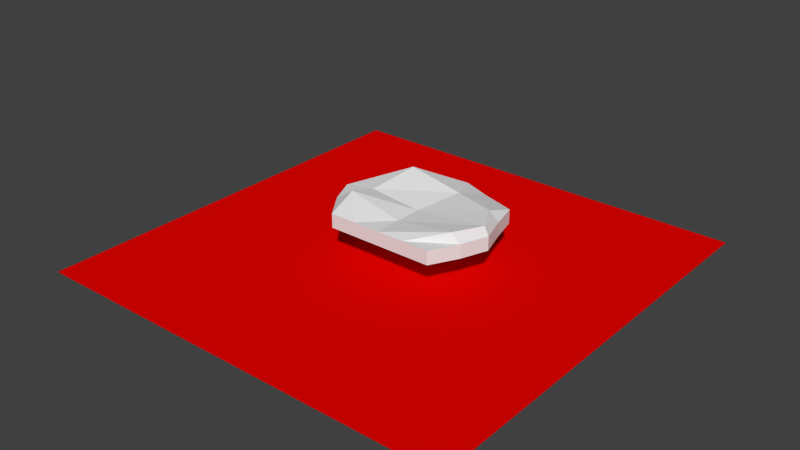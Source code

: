 # Source: BitSP.blend  (saved by Blender 2.76.0; exported with 4.5.12 LTS)
import bpy
from mathutils import Matrix  # noqa: F401  (used for matrix-valued properties, if any)

bpy.ops.wm.read_factory_settings(use_empty=True)
scene = bpy.context.scene
scene.name = 'Scene'

# ---- collections
col_collection_1 = bpy.data.collections.new('Collection 1'); scene.collection.children.link(col_collection_1)

# ---- materials (node trees are filled in below, after node groups)
mat_material_002 = bpy.data.materials.new('Material.002')
mat_material_002.alpha_threshold = 0.0
mat_material_002.use_transparent_shadow = False
mat_material_002.diffuse_color = (0.8, 0.0008373, 0.0, 1.0)
mat_material_002.specular_color = (1.0, 0.0007107, 0.0)
mat_material_002.roughness = 0.5
mat_material_005 = bpy.data.materials.new('Material.005')
mat_material_005.alpha_threshold = 0.0
mat_material_005.use_transparent_shadow = False
mat_material_005.roughness = 0.5
mat_material_005.line_color = (0.0, 0.0, 0.0, 1.0)

# ---- material node trees

# ---- world
world_world = bpy.data.worlds.new('World'); scene.world = world_world
world_world.color = (0.05088, 0.05088, 0.05088)
world_world.use_sun_shadow = False
world_world.sun_shadow_jitter_overblur = 0.0
world_world.cycles.sampling_method = 'MANUAL'
world_world.cycles.sample_map_resolution = 256

# ---- meshes
me_plane = bpy.data.meshes.new('Plane')
me_plane.from_pydata([(-1.254, -1.831, -0.06121), (2.172, -1.831, -0.06121), (-1.254, 1.595, -0.06121), (2.172, 1.595, -0.06121)], [], [(0, 1, 3, 2)])
_uv = me_plane.uv_layers.new(name='UVMap')
_uv.uv.foreach_set('vector', [-8.209, -8.209, 9.209, -8.209, 9.209, 9.209, -8.209, 9.209])
me_plane.materials.append(mat_material_002)
me_plane.use_remesh_preserve_volume = False
me_plane.use_remesh_preserve_attributes = False
me_plane.use_mirror_vertex_groups = False
me_plane.update()
me_cube_017 = bpy.data.meshes.new('Cube.017')
me_cube_017.from_pydata([(1.951, 1.686, -1.089), (1.686, -1.686, -1.089), (-1.686, -1.686, -1.089), (-1.686, 1.686, -1.089), (1.951, 1.686, -0.6529), (1.686, -1.686, -0.6529), (-1.686, -1.686, -0.6529), (-1.686, 1.686, -0.6529), (2.444, 0.0, -1.089), (3.576e-07, 2.358, -1.089), (1.951, 1.686, -0.8708), (-1.192e-07, -1.686, -1.089), (1.686, -1.686, -0.8708), (-2.653, 4.768e-07, -1.089), (-1.686, -1.686, -0.8708), (-1.686, 1.686, -0.8708), (2.444, -8.345e-07, -0.6529), (5.96e-07, 2.358, -0.6529), (-7.153e-07, -1.686, -0.6529), (-2.653, 3.576e-07, -0.6529), (4.768e-07, 2.358, -0.8708), (-2.653, 3.576e-07, -0.8708), (-4.768e-07, -1.686, -0.8708), (2.444, -4.768e-07, -0.8708), (-5.96e-08, -3.576e-07, -0.6529), (1.192e-07, 2.384e-07, -1.089), (2.138, -0.843, -1.089), (-0.843, 2.034, -1.089), (1.951, 1.686, -0.7619), (-0.843, -1.686, -1.089), (1.686, -1.686, -0.7619), (-2.277, 0.843, -1.089), (-1.686, -1.686, -0.7619), (-1.686, 1.686, -0.7619), (2.138, -0.843, -0.6529), (-0.843, 2.034, -0.6529), (-0.843, -1.686, -0.6529), (-2.277, 0.843, -0.6529), (2.174, 0.843, -1.089), (0.843, 2.034, -1.089), (1.951, 1.686, -0.9797), (0.843, -1.686, -1.089), (1.686, -1.686, -0.9797), (-2.277, -0.843, -1.089), (-1.686, -1.686, -0.9797), (-1.686, 1.686, -0.9797), (2.174, 0.843, -0.6529), (0.843, 2.034, -0.6529), (0.843, -1.686, -0.6529), (-2.277, -0.843, -0.6529), (-0.843, 2.034, -0.8708), (0.843, 2.034, -0.8708), (5.364e-07, 2.358, -0.7619), (4.172e-07, 2.358, -0.9797), (-2.277, 0.843, -0.8708), (-2.277, -0.843, -0.8708), (-2.653, 4.172e-07, -0.9797), (-2.653, 3.576e-07, -0.7619), (-0.843, -1.686, -0.8708), (0.843, -1.686, -0.8708), (-2.98e-07, -1.686, -0.9797), (-5.96e-07, -1.686, -0.7619), (2.138, -0.843, -0.8708), (2.174, 0.843, -0.8708), (2.444, -2.384e-07, -0.9797), (2.444, -6.557e-07, -0.7619), (-3.874e-07, -0.843, -0.6529), (0.4059, 1.386, -0.4949), (2.292, -5.96e-07, -0.3889), (-1.593, -0.04597, -0.4566), (-0.843, 3.576e-07, -1.089), (0.843, 1.192e-07, -1.089), (2.384e-07, 0.843, -1.089), (0.0, -0.843, -1.089), (0.843, -0.843, -1.089), (0.843, 0.843, -1.089), (-0.843, 0.843, -1.089), (-1.283, 1.386, -0.1645), (1.853, 0.843, -0.3889), (1.853, -0.843, -0.3889), (2.174, 0.843, -0.7619), (2.174, 0.843, -0.9797), (2.138, -0.843, -0.9797), (0.843, -1.686, -0.7619), (0.843, -1.686, -0.9797), (-0.843, -1.686, -0.9797), (-2.277, -0.843, -0.7619), (-2.277, -0.843, -0.9797), (-2.277, 0.843, -0.9797), (0.843, 2.034, -0.9797), (0.843, 2.034, -0.7619), (-0.843, 2.034, -0.7619), (-0.843, 2.034, -0.9797), (-2.277, 0.843, -0.7619), (-0.843, -1.686, -0.7619), (2.138, -0.843, -0.7619), (-1.693, -0.8272, -0.259), (-0.843, -0.843, -1.089)], [], [(97, 29, 2, 43), (96, 49, 6, 36), (95, 34, 5, 30), (94, 36, 6, 32), (93, 37, 7, 33), (92, 27, 3, 45), (91, 50, 15, 33), (90, 51, 20, 52), (89, 39, 9, 53), (88, 54, 15, 45), (87, 55, 21, 56), (86, 49, 19, 57), (85, 58, 14, 44), (84, 59, 22, 60), (83, 48, 18, 61), (82, 62, 12, 42), (81, 63, 23, 64), (80, 46, 16, 65), (79, 66, 18, 48), (78, 67, 24, 68), (77, 37, 19, 69), (76, 70, 13, 31), (75, 71, 25, 72), (74, 41, 11, 73), (71, 74, 73, 25), (8, 26, 74, 71), (26, 1, 41, 74), (39, 75, 72, 9), (0, 38, 75, 39), (38, 8, 71, 75), (27, 76, 31, 3), (9, 72, 76, 27), (72, 25, 70, 76), (67, 77, 69, 24), (17, 35, 77, 67), (35, 7, 37, 77), (46, 78, 68, 16), (4, 47, 78, 46), (47, 17, 67, 78), (34, 79, 48, 5), (16, 68, 79, 34), (68, 24, 66, 79), (63, 80, 65, 23), (10, 28, 80, 63), (28, 4, 46, 80), (38, 81, 64, 8), (0, 40, 81, 38), (40, 10, 63, 81), (26, 82, 42, 1), (8, 64, 82, 26), (64, 23, 62, 82), (59, 83, 61, 22), (12, 30, 83, 59), (30, 5, 48, 83), (41, 84, 60, 11), (1, 42, 84, 41), (42, 12, 59, 84), (29, 85, 44, 2), (11, 60, 85, 29), (60, 22, 58, 85), (55, 86, 57, 21), (14, 32, 86, 55), (32, 6, 49, 86), (43, 87, 56, 13), (2, 44, 87, 43), (44, 14, 55, 87), (31, 88, 45, 3), (13, 56, 88, 31), (56, 21, 54, 88), (51, 89, 53, 20), (10, 40, 89, 51), (40, 0, 39, 89), (47, 90, 52, 17), (4, 28, 90, 47), (28, 10, 51, 90), (35, 91, 33, 7), (17, 52, 91, 35), (52, 20, 50, 91), (50, 92, 45, 15), (20, 53, 92, 50), (53, 9, 27, 92), (54, 93, 33, 15), (21, 57, 93, 54), (57, 19, 37, 93), (58, 94, 32, 14), (22, 61, 94, 58), (61, 18, 36, 94), (62, 95, 30, 12), (23, 65, 95, 62), (65, 16, 34, 95), (66, 96, 36, 18), (24, 69, 96, 66), (69, 19, 49, 96), (70, 97, 43, 13), (25, 73, 97, 70), (73, 11, 29, 97)])
_uv = me_cube_017.uv_layers.new(name='UVMap')
_uv.uv.foreach_set('vector', [-0.8237, -0.8237, 1.824, -0.8237, 1.824, 1.824, -0.8237, 1.824, -0.8237, -0.8237, 1.824, -0.8237, 1.824, 1.824, -0.8237, 1.824, -0.8237, -0.8237, 1.824, -0.8237, 1.824, 1.824, -0.8237, 1.824, -0.8237, -0.8237, 1.824, -0.8237, 1.824, 1.824, -0.8237, 1.824, -0.8237, -0.8237, 1.824, -0.8237, 1.824, 1.824, -0.8237, 1.824, -0.8237, -0.8237, 1.824, -0.8237, 1.824, 1.824, -0.8237, 1.824, -0.8237, -0.8237, 1.824, -0.8237, 1.824, 1.824, -0.8237, 1.824, -0.8237, -0.8237, 1.824, -0.8237, 1.824, 1.824, -0.8237, 1.824, -0.8237, -0.8237, 1.824, -0.8237, 1.824, 1.824, -0.8237, 1.824, -0.8237, -0.8237, 1.824, -0.8237, 1.824, 1.824, -0.8237, 1.824, -0.8237, -0.8237, 1.824, -0.8237, 1.824, 1.824, -0.8237, 1.824, -0.8237, -0.8237, 1.824, -0.8237, 1.824, 1.824, -0.8237, 1.824, -0.8237, -0.8237, 1.824, -0.8237, 1.824, 1.824, -0.8237, 1.824, -0.8237, -0.8237, 1.824, -0.8237, 1.824, 1.824, -0.8237, 1.824, -0.8237, -0.8237, 1.824, -0.8237, 1.824, 1.824, -0.8237, 1.824, -0.8237, -0.8237, 1.824, -0.8237, 1.824, 1.824, -0.8237, 1.824, -0.8237, -0.8237, 1.824, -0.8237, 1.824, 1.824, -0.8237, 1.824, -0.8237, -0.8237, 1.824, -0.8237, 1.824, 1.824, -0.8237, 1.824, -0.8237, -0.8237, 1.824, -0.8237, 1.824, 1.824, -0.8237, 1.824, -0.8237, -0.8237, 1.824, -0.8237, 1.824, 1.824, -0.8237, 1.824, -0.8237, -0.8237, 1.824, -0.8237, 1.824, 1.824, -0.8237, 1.824, -0.8237, -0.8237, 1.824, -0.8237, 1.824, 1.824, -0.8237, 1.824, -0.8237, -0.8237, 1.824, -0.8237, 1.824, 1.824, -0.8237, 1.824, -0.8237, -0.8237, 1.824, -0.8237, 1.824, 1.824, -0.8237, 1.824, -0.8237, -0.8237, 1.824, -0.8237, 1.824, 1.824, -0.8237, 1.824, -0.8237, -0.8237, 1.824, -0.8237, 1.824, 1.824, -0.8237, 1.824, -0.8237, -0.8237, 1.824, -0.8237, 1.824, 1.824, -0.8237, 1.824, -0.8237, -0.8237, 1.824, -0.8237, 1.824, 1.824, -0.8237, 1.824, -0.8237, -0.8237, 1.824, -0.8237, 1.824, 1.824, -0.8237, 1.824, -0.8237, -0.8237, 1.824, -0.8237, 1.824, 1.824, -0.8237, 1.824, -0.8237, -0.8237, 1.824, -0.8237, 1.824, 1.824, -0.8237, 1.824, -0.8237, -0.8237, 1.824, -0.8237, 1.824, 1.824, -0.8237, 1.824, -0.8237, -0.8237, 1.824, -0.8237, 1.824, 1.824, -0.8237, 1.824, -0.8237, -0.8237, 1.824, -0.8237, 1.824, 1.824, -0.8237, 1.824, -0.8237, -0.8237, 1.824, -0.8237, 1.824, 1.824, -0.8237, 1.824, -0.8237, -0.8237, 1.824, -0.8237, 1.824, 1.824, -0.8237, 1.824, -0.8237, -0.8237, 1.824, -0.8237, 1.824, 1.824, -0.8237, 1.824, -0.8237, -0.8237, 1.824, -0.8237, 1.824, 1.824, -0.8237, 1.824, -0.8237, -0.8237, 1.824, -0.8237, 1.824, 1.824, -0.8237, 1.824, -0.8237, -0.8237, 1.824, -0.8237, 1.824, 1.824, -0.8237, 1.824, -0.8237, -0.8237, 1.824, -0.8237, 1.824, 1.824, -0.8237, 1.824, -0.8237, -0.8237, 1.824, -0.8237, 1.824, 1.824, -0.8237, 1.824, -0.8237, -0.8237, 1.824, -0.8237, 1.824, 1.824, -0.8237, 1.824, -0.8237, -0.8237, 1.824, -0.8237, 1.824, 1.824, -0.8237, 1.824, -0.8237, -0.8237, 1.824, -0.8237, 1.824, 1.824, -0.8237, 1.824, -0.8237, -0.8237, 1.824, -0.8237, 1.824, 1.824, -0.8237, 1.824, -0.8237, -0.8237, 1.824, -0.8237, 1.824, 1.824, -0.8237, 1.824, -0.8237, -0.8237, 1.824, -0.8237, 1.824, 1.824, -0.8237, 1.824, -0.8237, -0.8237, 1.824, -0.8237, 1.824, 1.824, -0.8237, 1.824, -0.8237, -0.8237, 1.824, -0.8237, 1.824, 1.824, -0.8237, 1.824, -0.8237, -0.8237, 1.824, -0.8237, 1.824, 1.824, -0.8237, 1.824, -0.8237, -0.8237, 1.824, -0.8237, 1.824, 1.824, -0.8237, 1.824, -0.8237, -0.8237, 1.824, -0.8237, 1.824, 1.824, -0.8237, 1.824, -0.8237, -0.8237, 1.824, -0.8237, 1.824, 1.824, -0.8237, 1.824, -0.8237, -0.8237, 1.824, -0.8237, 1.824, 1.824, -0.8237, 1.824, -0.8237, -0.8237, 1.824, -0.8237, 1.824, 1.824, -0.8237, 1.824, -0.8237, -0.8237, 1.824, -0.8237, 1.824, 1.824, -0.8237, 1.824, -0.8237, -0.8237, 1.824, -0.8237, 1.824, 1.824, -0.8237, 1.824, -0.8237, -0.8237, 1.824, -0.8237, 1.824, 1.824, -0.8237, 1.824, -0.8237, -0.8237, 1.824, -0.8237, 1.824, 1.824, -0.8237, 1.824, -0.8237, -0.8237, 1.824, -0.8237, 1.824, 1.824, -0.8237, 1.824, -0.8237, -0.8237, 1.824, -0.8237, 1.824, 1.824, -0.8237, 1.824, -0.8237, -0.8237, 1.824, -0.8237, 1.824, 1.824, -0.8237, 1.824, -0.8237, -0.8237, 1.824, -0.8237, 1.824, 1.824, -0.8237, 1.824, -0.8237, -0.8237, 1.824, -0.8237, 1.824, 1.824, -0.8237, 1.824, -0.8237, -0.8237, 1.824, -0.8237, 1.824, 1.824, -0.8237, 1.824, -0.8237, -0.8237, 1.824, -0.8237, 1.824, 1.824, -0.8237, 1.824, -0.8237, -0.8237, 1.824, -0.8237, 1.824, 1.824, -0.8237, 1.824, -0.8237, -0.8237, 1.824, -0.8237, 1.824, 1.824, -0.8237, 1.824, -0.8237, -0.8237, 1.824, -0.8237, 1.824, 1.824, -0.8237, 1.824, -0.8237, -0.8237, 1.824, -0.8237, 1.824, 1.824, -0.8237, 1.824, -0.8237, -0.8237, 1.824, -0.8237, 1.824, 1.824, -0.8237, 1.824, -0.8237, -0.8237, 1.824, -0.8237, 1.824, 1.824, -0.8237, 1.824, -0.8237, -0.8237, 1.824, -0.8237, 1.824, 1.824, -0.8237, 1.824, -0.8237, -0.8237, 1.824, -0.8237, 1.824, 1.824, -0.8237, 1.824, -0.8237, -0.8237, 1.824, -0.8237, 1.824, 1.824, -0.8237, 1.824, -0.8237, -0.8237, 1.824, -0.8237, 1.824, 1.824, -0.8237, 1.824, -0.8237, -0.8237, 1.824, -0.8237, 1.824, 1.824, -0.8237, 1.824, -0.8237, -0.8237, 1.824, -0.8237, 1.824, 1.824, -0.8237, 1.824, -0.8237, -0.8237, 1.824, -0.8237, 1.824, 1.824, -0.8237, 1.824, -0.8237, -0.8237, 1.824, -0.8237, 1.824, 1.824, -0.8237, 1.824, -0.8237, -0.8237, 1.824, -0.8237, 1.824, 1.824, -0.8237, 1.824, -0.8237, -0.8237, 1.824, -0.8237, 1.824, 1.824, -0.8237, 1.824, -0.8237, -0.8237, 1.824, -0.8237, 1.824, 1.824, -0.8237, 1.824, -0.8237, -0.8237, 1.824, -0.8237, 1.824, 1.824, -0.8237, 1.824, -0.8237, -0.8237, 1.824, -0.8237, 1.824, 1.824, -0.8237, 1.824, -0.8237, -0.8237, 1.824, -0.8237, 1.824, 1.824, -0.8237, 1.824, -0.8237, -0.8237, 1.824, -0.8237, 1.824, 1.824, -0.8237, 1.824, -0.8237, -0.8237, 1.824, -0.8237, 1.824, 1.824, -0.8237, 1.824, -0.8237, -0.8237, 1.824, -0.8237, 1.824, 1.824, -0.8237, 1.824, -0.8237, -0.8237, 1.824, -0.8237, 1.824, 1.824, -0.8237, 1.824, -0.8237, -0.8237, 1.824, -0.8237, 1.824, 1.824, -0.8237, 1.824, -0.8237, -0.8237, 1.824, -0.8237, 1.824, 1.824, -0.8237, 1.824, -0.8237, -0.8237, 1.824, -0.8237, 1.824, 1.824, -0.8237, 1.824, -0.8237, -0.8237, 1.824, -0.8237, 1.824, 1.824, -0.8237, 1.824, -0.8237, -0.8237, 1.824, -0.8237, 1.824, 1.824, -0.8237, 1.824])
me_cube_017.materials.append(mat_material_005)
me_cube_017.use_remesh_preserve_volume = False
me_cube_017.use_remesh_preserve_attributes = False
me_cube_017.use_mirror_vertex_groups = False
me_cube_017.update()

# ---- objects
ob_plane = bpy.data.objects.new('Plane', me_plane)
ob_cube_012 = bpy.data.objects.new('Cube.012', me_cube_017)

# ---- transforms, parenting, visibility, modifiers, constraints
ob_plane.location = (-22.69, -4.55, -13.04)
ob_plane.scale = (27.39, 27.39, 27.39)
ob_plane.lineart.crease_threshold = 0.0
ob_cube_012.location = (-6.851, -6.441, 0.6309)
ob_cube_012.scale = (6.902, 6.902, 6.902)
ob_cube_012.lock_rotations_4d = False
ob_cube_012.empty_display_type = 'ARROWS'
ob_cube_012.lineart.crease_threshold = 0.0

# ---- collection membership
col_collection_1.objects.link(ob_plane)
col_collection_1.objects.link(ob_cube_012)

# ---- scene / render settings (as saved in the file)
scene.frame_start = 1; scene.frame_end = 250; scene.frame_set(1)
scene.render.engine = 'BLENDER_EEVEE_NEXT'
scene.render.resolution_percentage = 50
scene.render.dither_intensity = 0.0
scene.cycles.use_denoising = False
scene.cycles.samples = 10
scene.cycles.sampling_pattern = 'TABULATED_SOBOL'
scene.cycles.light_sampling_threshold = 0.0
scene.cycles.use_adaptive_sampling = False
scene.cycles.use_light_tree = False
scene.cycles.blur_glossy = 0.0
scene.cycles.pixel_filter_type = 'GAUSSIAN'
scene.cycles.sample_clamp_indirect = 0.0
scene.view_settings.view_transform = 'Standard'
bpy.context.view_layer.update()

# ---- added for rendering (the .blend has no active camera and no usable light): camera, sun
cam_auto = bpy.data.cameras.new('AutoCamera')
cam_auto.lens = 50.0
cam_auto.sensor_width = 36.0
cam_auto.clip_end = 2166.82
ob_auto_camera = bpy.data.objects.new('AutoCamera', cam_auto)
scene.collection.objects.link(ob_auto_camera)
ob_auto_camera.location = (113.356, -155.937, 91.1603)
ob_auto_camera.rotation_euler = (1.09748, -7.21219e-08, 0.694738)
scene.camera = ob_auto_camera
light_auto_sun = bpy.data.lights.new('AutoSun', 'SUN')
light_auto_sun.energy = 3.0
light_auto_sun.angle = 0.0523599
ob_auto_sun = bpy.data.objects.new('AutoSun', light_auto_sun)
scene.collection.objects.link(ob_auto_sun)
ob_auto_sun.rotation_euler = (0.872665, 0.174533, 0.523599)
bpy.context.view_layer.update()
